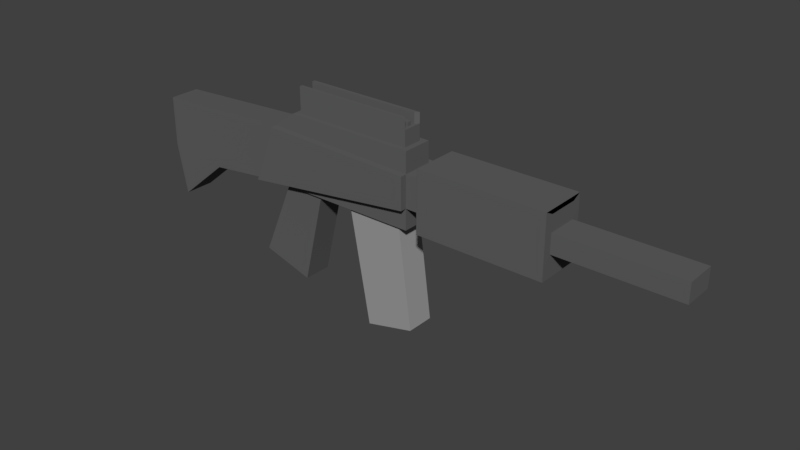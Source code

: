 # Source: AssaultRifle.blend  (saved by Blender 2.79.0; exported with 4.5.12 LTS)
import bpy
from mathutils import Matrix  # noqa: F401  (used for matrix-valued properties, if any)

bpy.ops.wm.read_factory_settings(use_empty=True)
scene = bpy.context.scene
scene.name = 'Scene'

# ---- collections
col_collection_1 = bpy.data.collections.new('Collection 1'); scene.collection.children.link(col_collection_1)

# ---- materials (node trees are filled in below, after node groups)
mat_gun = bpy.data.materials.new('Gun')
mat_gun.alpha_threshold = 0.0
mat_gun.use_transparent_shadow = False
mat_gun.diffuse_color = (0.1191, 0.1191, 0.1191, 1.0)
mat_gun.roughness = 0.5
mat_gun.specular_intensity = 0.0
mat_clip = bpy.data.materials.new('Clip')
mat_clip.alpha_threshold = 0.0
mat_clip.use_transparent_shadow = False
mat_clip.diffuse_color = (0.3363, 0.3363, 0.3363, 1.0)
mat_clip.roughness = 0.5
mat_clip.specular_intensity = 0.0

# ---- material node trees

# ---- world
world_world = bpy.data.worlds.new('World'); scene.world = world_world
world_world.color = (0.05088, 0.05088, 0.05088)
world_world.use_sun_shadow = False
world_world.sun_shadow_jitter_overblur = 0.0
world_world.cycles.sampling_method = 'MANUAL'

# ---- meshes
me_gun = bpy.data.meshes.new('Gun')
me_gun.from_pydata([(-3.377, -0.3684, -0.2334), (-2.869, -0.3684, 1.142), (-3.377, 0.3385, -0.2334), (-2.869, 0.3385, 1.142), (0.7224, -0.3684, 0.2874), (0.7224, -0.3684, 1.036), (0.7224, 0.3385, 0.2874), (0.7224, 0.3385, 1.036), (1.151, 0.3385, 1.036), (1.151, 0.3385, 0.2874), (1.151, -0.3684, 0.2874), (1.151, -0.3684, 1.036), (1.151, 0.5385, 1.348), (1.151, 0.5385, -0.06934), (1.151, -0.5684, -0.06934), (1.151, -0.5684, 1.348), (4.089, 0.5385, 1.348), (4.089, 0.5385, -0.06934), (4.089, -0.5684, -0.06934), (4.089, -0.5684, 1.348), (6.823, 0.3385, 0.871), (6.823, 0.3385, 0.431), (6.823, -0.3684, 0.431), (6.823, -0.3684, 0.871), (-2.869, 0.3385, -0.2023), (-2.869, -0.3684, -0.2023), (0.7224, 0.3385, -0.2023), (0.7224, -0.3684, -0.2023), (-6.267, 0.3385, -0.2023), (-6.267, -0.3684, -0.2023), (-6.267, -0.3684, 0.9545), (-6.267, 0.3385, 0.9545), (-4.823, 0.3385, -0.4002), (-4.823, -0.3684, -0.4002), (-6.035, 0.3385, -1.405), (-6.035, -0.3684, -1.405), (-2.56, 0.3719, -0.06705), (-2.56, -0.2948, -0.06705), (-0.4748, 0.3385, -0.2023), (-1.672, 0.3385, -0.2023), (0.7224, -0.2948, -0.2023), (0.7224, 0.3719, -0.2023), (-1.672, -0.3684, -0.2023), (-0.4748, -0.3684, -0.2023), (-1.672, 0.3719, -0.2023), (-1.672, -0.2948, -0.2023), (-0.4748, 0.3719, -0.2023), (-0.4748, -0.2948, -0.2023), (-3.395, 0.3719, -2.033), (-3.395, -0.2948, -2.033), (-2.198, 0.3719, -2.395), (-2.198, -0.2948, -2.395), (0.4763, -0.2948, -0.2023), (0.4763, 0.3719, -0.2023), (-0.8271, 0.3719, -0.2023), (-0.8271, -0.2948, -0.2023), (0.7895, -0.2948, -2.581), (0.7895, 0.3719, -2.581), (-0.3462, 0.3719, -2.85), (-0.3462, -0.2948, -2.85), (-2.231, -0.2401, 1.526), (-2.231, 0.2103, 1.526), (0.5941, 0.2103, 1.526), (0.5941, -0.2401, 1.526), (4.089, 0.3385, 1.248), (4.089, -0.3684, 1.248), (4.089, -0.3684, 0.871), (4.089, 0.3385, 0.871), (4.089, 0.3385, 0.431), (4.089, -0.3684, 0.431), (-3.395, 0.3719, -2.033), (-3.395, -0.2948, -2.033), (-2.198, 0.3719, -2.395), (-2.198, -0.2948, -2.395), (-3.377, -0.5184, -0.2334), (-2.869, -0.5184, 1.142), (0.7224, -0.5184, 1.036), (0.7224, -0.5184, 0.2874), (-2.869, 0.4885, 1.142), (-3.377, 0.4885, -0.2334), (0.7224, 0.4885, 0.2874), (0.7224, 0.4885, 1.036), (-2.359, 0.3385, 1.526), (0.7224, 0.3385, 1.526), (0.7224, -0.3684, 1.526), (-2.359, -0.3684, 1.526), (-2.231, 0.1339, 1.892), (0.5178, 0.1339, 1.892), (0.5178, -0.1638, 1.892), (-2.231, -0.1638, 1.892), (-2.231, 0.2103, 1.892), (0.5941, 0.2103, 1.892), (0.5941, -0.2401, 1.892), (-2.231, -0.2401, 1.892), (-2.231, 0.2103, 2.132), (0.5941, 0.2103, 2.132), (0.5941, -0.2401, 2.132), (-2.231, -0.2401, 2.132), (-2.231, 0.1339, 2.132), (0.5178, 0.1339, 2.132), (0.5178, -0.1638, 2.132), (-2.231, -0.1638, 2.132), (-3.377, 0.1029, -0.2334), (-3.377, -0.1327, -0.2334), (-2.869, -0.1327, 1.142), (-2.869, 0.1029, 1.142), (0.7224, 0.1029, 1.036), (0.7224, -0.1327, 1.036), (1.151, 0.1029, 1.036), (1.151, -0.1327, 1.036), (1.151, 0.1696, 1.348), (1.151, -0.1994, 1.348), (-6.267, 0.1029, -0.2023), (-6.267, -0.1327, -0.2023), (-6.267, -0.1327, 0.9545), (-6.267, 0.1029, 0.9545), (-4.823, 0.1029, -0.4002), (-4.823, -0.1327, -0.4002), (-6.035, 0.1029, -1.405), (-6.035, -0.1327, -1.405), (0.7224, 0.1029, 1.526), (0.7224, -0.1327, 1.526), (-2.359, -0.1327, 1.526), (-2.359, 0.1029, 1.526), (0.5941, 0.06015, 1.526), (0.5941, -0.08998, 1.526), (-2.231, -0.08998, 1.526), (-2.231, 0.06015, 1.526), (0.5941, 0.06015, 1.892), (0.5941, -0.08998, 1.892), (-2.231, -0.08998, 1.892), (-2.231, 0.06015, 1.892), (0.5178, 0.0347, 1.892), (0.5178, -0.06454, 1.892), (-2.231, -0.06454, 1.892), (-2.231, 0.0347, 1.892), (0.5178, 0.0347, 1.982), (0.5178, -0.06454, 1.982), (-2.231, -0.06454, 1.982), (-2.231, 0.0347, 1.982)], [], [(105, 3, 31, 115), (6, 2, 79, 80), (107, 5, 11, 109), (5, 1, 75, 76), (4, 0, 25, 42, 43, 27), (11, 10, 14, 15), (6, 7, 8, 9), (5, 4, 10, 11), (4, 6, 9, 10), (14, 13, 17, 18), (10, 9, 13, 14), (109, 11, 15, 111), (9, 8, 12, 13), (67, 66, 23, 20), (12, 110, 111, 15, 19, 16), (13, 12, 16, 17), (15, 14, 18, 19), (68, 67, 20, 21), (66, 69, 22, 23), (69, 68, 21, 22), (47, 40, 27, 43), (2, 6, 26, 38, 39, 24), (0, 103, 102, 2, 24, 36, 37, 25), (6, 4, 27, 40, 41, 26), (112, 115, 31, 28), (112, 28, 34, 118), (3, 2, 28, 31), (0, 1, 30, 29), (117, 33, 35, 119), (28, 2, 32, 34), (103, 0, 33, 117), (29, 35, 33, 0), (37, 45, 42, 25), (45, 47, 43, 42), (24, 39, 44, 36), (45, 37, 49, 51), (39, 38, 46, 44), (44, 46, 47, 45), (38, 26, 41, 46), (40, 47, 55, 52), (48, 50, 72, 70), (36, 44, 50, 48), (37, 36, 48, 49), (44, 45, 51, 50), (54, 53, 57, 58), (47, 46, 54, 55), (46, 41, 53, 54), (41, 40, 52, 53), (58, 57, 56, 59), (53, 52, 56, 57), (52, 55, 59, 56), (55, 54, 58, 59), (104, 1, 85, 122), (1, 5, 84, 85), (7, 3, 82, 83), (16, 19, 65, 64), (18, 17, 68, 69), (19, 18, 69, 66), (17, 16, 67, 68), (16, 19, 66, 67), (70, 72, 73, 71), (49, 48, 70, 71), (51, 49, 71, 73), (50, 51, 73, 72), (77, 76, 75, 74), (4, 5, 76, 77), (1, 0, 74, 75), (0, 4, 77, 74), (79, 78, 81, 80), (3, 7, 81, 78), (2, 3, 78, 79), (7, 6, 80, 81), (21, 20, 23, 22), (106, 7, 83, 120), (124, 62, 91, 128), (61, 62, 83, 82), (63, 60, 85, 84), (125, 63, 84, 121), (127, 61, 82, 123), (134, 89, 88, 133), (62, 61, 90, 91), (126, 60, 93, 130), (60, 63, 92, 93), (91, 90, 94, 95), (87, 91, 95, 99), (133, 88, 92, 129), (135, 86, 90, 131), (98, 99, 95, 94), (100, 101, 97, 96), (88, 89, 101, 100), (92, 88, 100, 96), (90, 86, 98, 94), (93, 92, 96, 97), (86, 87, 99, 98), (89, 93, 97, 101), (89, 134, 130, 93), (134, 135, 131, 130), (87, 132, 128, 91), (132, 133, 129, 128), (61, 127, 131, 90), (127, 126, 130, 131), (86, 135, 132, 87), (134, 133, 137, 138), (60, 126, 122, 85), (126, 127, 123, 122), (62, 124, 120, 83), (124, 125, 121, 120), (63, 125, 129, 92), (125, 124, 128, 129), (5, 107, 121, 84), (107, 106, 120, 121), (3, 105, 123, 82), (105, 104, 122, 123), (2, 102, 116, 32), (102, 103, 117, 116), (32, 116, 118, 34), (116, 117, 119, 118), (29, 113, 119, 35), (113, 112, 118, 119), (29, 30, 114, 113), (113, 114, 115, 112), (8, 108, 110, 12), (108, 109, 111, 110), (7, 106, 108, 8), (106, 107, 109, 108), (1, 104, 114, 30), (104, 105, 115, 114), (139, 138, 137, 136), (135, 134, 138, 139), (133, 132, 136, 137), (132, 135, 139, 136)])
me_gun.polygons.foreach_set('material_index', [0, 0, 0, 0, 0, 0, 0, 0, 0, 0, 0, 0, 0, 0, 0, 0, 0, 0, 0, 0, 0, 0, 0, 0, 0, 0, 0, 0, 0, 0, 0, 0, 0, 0, 0, 0, 0, 0, 0, 0, 0, 0, 0, 0, 1, 0, 0, 0, 1, 1, 1, 1, 0, 0, 0, 0, 0, 0, 0, 0, 0, 0, 0, 0, 0, 0, 0, 0, 0, 0, 0, 0, 0, 0, 0, 0, 0, 0, 0, 0, 0, 0, 0, 0, 0, 0, 0, 0, 0, 0, 0, 0, 0, 0, 0, 0, 0, 0, 0, 0, 0, 0, 0, 0, 0, 0, 0, 0, 0, 0, 0, 0, 0, 0, 0, 0, 0, 0, 0, 0, 0, 0, 0, 0, 0, 0, 0, 0, 0, 0, 0])
me_gun.materials.append(mat_gun)
me_gun.materials.append(mat_clip)
me_gun.use_remesh_preserve_volume = False
me_gun.use_remesh_preserve_attributes = False
me_gun.use_mirror_vertex_groups = False
me_gun.update()

# ---- objects
ob_gun = bpy.data.objects.new('Gun', me_gun)

# ---- transforms, parenting, visibility, modifiers, constraints
ob_gun.location = (0.0, 0.0, 0.3877)
ob_gun.lineart.crease_threshold = 0.0

# ---- collection membership
col_collection_1.objects.link(ob_gun)

# ---- scene / render settings (as saved in the file)
scene.frame_start = 1; scene.frame_end = 250; scene.frame_set(101)
scene.render.engine = 'BLENDER_EEVEE_NEXT'
scene.render.resolution_percentage = 50
scene.render.dither_intensity = 0.0
scene.cycles.use_denoising = False
scene.cycles.samples = 128
scene.cycles.sampling_pattern = 'TABULATED_SOBOL'
scene.cycles.use_adaptive_sampling = False
scene.cycles.use_light_tree = False
scene.cycles.blur_glossy = 0.0
scene.cycles.sample_clamp_indirect = 0.0
scene.view_settings.view_transform = 'Standard'
bpy.context.view_layer.update()

# ---- added for rendering (the .blend has no active camera and no usable light): camera, sun
cam_auto = bpy.data.cameras.new('AutoCamera')
cam_auto.lens = 50.0
cam_auto.sensor_width = 36.0
cam_auto.clip_end = 1000.0
ob_auto_camera = bpy.data.objects.new('AutoCamera', cam_auto)
scene.collection.objects.link(ob_auto_camera)
ob_auto_camera.location = (13.2766, -15.6137, 10.4282)
ob_auto_camera.rotation_euler = (1.09748, -7.21219e-08, 0.694738)
scene.camera = ob_auto_camera
light_auto_sun = bpy.data.lights.new('AutoSun', 'SUN')
light_auto_sun.energy = 3.0
light_auto_sun.angle = 0.0523599
ob_auto_sun = bpy.data.objects.new('AutoSun', light_auto_sun)
scene.collection.objects.link(ob_auto_sun)
ob_auto_sun.rotation_euler = (0.872665, 0.174533, 0.523599)
bpy.context.view_layer.update()
